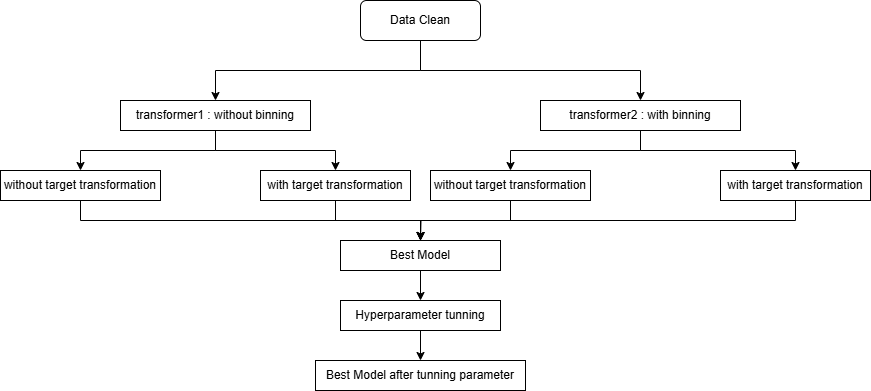

The diagram above was exported from draw.io. Its source (the exported page's mxGraphModel, read from the mxfile embedded in the PNG):
<mxGraphModel dx="993" dy="515" grid="1" gridSize="10" guides="1" tooltips="1" connect="1" arrows="1" fold="1" page="1" pageScale="1" pageWidth="827" pageHeight="1169" math="0" shadow="0">
  <root>
    <mxCell id="WIyWlLk6GJQsqaUBKTNV-0" />
    <mxCell id="WIyWlLk6GJQsqaUBKTNV-1" parent="WIyWlLk6GJQsqaUBKTNV-0" />
    <mxCell id="u436PoGRagJinTe_B2_0-4" style="edgeStyle=orthogonalEdgeStyle;rounded=0;orthogonalLoop=1;jettySize=auto;html=1;exitX=0.5;exitY=1;exitDx=0;exitDy=0;entryX=0.5;entryY=0;entryDx=0;entryDy=0;" edge="1" parent="WIyWlLk6GJQsqaUBKTNV-1" source="WIyWlLk6GJQsqaUBKTNV-3" target="u436PoGRagJinTe_B2_0-2">
      <mxGeometry relative="1" as="geometry" />
    </mxCell>
    <mxCell id="u436PoGRagJinTe_B2_0-5" style="edgeStyle=orthogonalEdgeStyle;rounded=0;orthogonalLoop=1;jettySize=auto;html=1;exitX=0.5;exitY=1;exitDx=0;exitDy=0;" edge="1" parent="WIyWlLk6GJQsqaUBKTNV-1" source="WIyWlLk6GJQsqaUBKTNV-3" target="u436PoGRagJinTe_B2_0-0">
      <mxGeometry relative="1" as="geometry" />
    </mxCell>
    <mxCell id="WIyWlLk6GJQsqaUBKTNV-3" value="Data Clean" style="rounded=1;whiteSpace=wrap;html=1;fontSize=12;glass=0;strokeWidth=1;shadow=0;" parent="WIyWlLk6GJQsqaUBKTNV-1" vertex="1">
      <mxGeometry x="400" y="40" width="120" height="40" as="geometry" />
    </mxCell>
    <mxCell id="u436PoGRagJinTe_B2_0-10" style="edgeStyle=orthogonalEdgeStyle;rounded=0;orthogonalLoop=1;jettySize=auto;html=1;exitX=0.5;exitY=1;exitDx=0;exitDy=0;entryX=0.5;entryY=0;entryDx=0;entryDy=0;" edge="1" parent="WIyWlLk6GJQsqaUBKTNV-1" source="u436PoGRagJinTe_B2_0-0" target="u436PoGRagJinTe_B2_0-6">
      <mxGeometry relative="1" as="geometry" />
    </mxCell>
    <mxCell id="u436PoGRagJinTe_B2_0-12" style="edgeStyle=orthogonalEdgeStyle;rounded=0;orthogonalLoop=1;jettySize=auto;html=1;exitX=0.5;exitY=1;exitDx=0;exitDy=0;" edge="1" parent="WIyWlLk6GJQsqaUBKTNV-1" source="u436PoGRagJinTe_B2_0-0" target="u436PoGRagJinTe_B2_0-7">
      <mxGeometry relative="1" as="geometry" />
    </mxCell>
    <mxCell id="u436PoGRagJinTe_B2_0-0" value="transformer1 : without binning" style="rounded=0;whiteSpace=wrap;html=1;" vertex="1" parent="WIyWlLk6GJQsqaUBKTNV-1">
      <mxGeometry x="160" y="140" width="190" height="30" as="geometry" />
    </mxCell>
    <mxCell id="u436PoGRagJinTe_B2_0-17" style="edgeStyle=orthogonalEdgeStyle;rounded=0;orthogonalLoop=1;jettySize=auto;html=1;exitX=0.5;exitY=1;exitDx=0;exitDy=0;entryX=0.5;entryY=0;entryDx=0;entryDy=0;" edge="1" parent="WIyWlLk6GJQsqaUBKTNV-1" source="u436PoGRagJinTe_B2_0-2" target="u436PoGRagJinTe_B2_0-16">
      <mxGeometry relative="1" as="geometry" />
    </mxCell>
    <mxCell id="u436PoGRagJinTe_B2_0-18" style="edgeStyle=orthogonalEdgeStyle;rounded=0;orthogonalLoop=1;jettySize=auto;html=1;exitX=0.5;exitY=1;exitDx=0;exitDy=0;entryX=0.5;entryY=0;entryDx=0;entryDy=0;" edge="1" parent="WIyWlLk6GJQsqaUBKTNV-1" source="u436PoGRagJinTe_B2_0-2" target="u436PoGRagJinTe_B2_0-14">
      <mxGeometry relative="1" as="geometry" />
    </mxCell>
    <mxCell id="u436PoGRagJinTe_B2_0-2" value="transformer2 : with binning" style="rounded=0;whiteSpace=wrap;html=1;" vertex="1" parent="WIyWlLk6GJQsqaUBKTNV-1">
      <mxGeometry x="580" y="140" width="200" height="30" as="geometry" />
    </mxCell>
    <mxCell id="u436PoGRagJinTe_B2_0-20" style="edgeStyle=orthogonalEdgeStyle;rounded=0;orthogonalLoop=1;jettySize=auto;html=1;exitX=0.5;exitY=1;exitDx=0;exitDy=0;entryX=0.5;entryY=0;entryDx=0;entryDy=0;" edge="1" parent="WIyWlLk6GJQsqaUBKTNV-1" source="u436PoGRagJinTe_B2_0-6" target="u436PoGRagJinTe_B2_0-19">
      <mxGeometry relative="1" as="geometry" />
    </mxCell>
    <mxCell id="u436PoGRagJinTe_B2_0-6" value="without target transformation" style="rounded=0;whiteSpace=wrap;html=1;" vertex="1" parent="WIyWlLk6GJQsqaUBKTNV-1">
      <mxGeometry x="40" y="210" width="160" height="30" as="geometry" />
    </mxCell>
    <mxCell id="u436PoGRagJinTe_B2_0-21" style="edgeStyle=orthogonalEdgeStyle;rounded=0;orthogonalLoop=1;jettySize=auto;html=1;exitX=0.5;exitY=1;exitDx=0;exitDy=0;entryX=0.5;entryY=0;entryDx=0;entryDy=0;" edge="1" parent="WIyWlLk6GJQsqaUBKTNV-1" source="u436PoGRagJinTe_B2_0-7" target="u436PoGRagJinTe_B2_0-19">
      <mxGeometry relative="1" as="geometry" />
    </mxCell>
    <mxCell id="u436PoGRagJinTe_B2_0-7" value="with target transformation" style="rounded=0;whiteSpace=wrap;html=1;" vertex="1" parent="WIyWlLk6GJQsqaUBKTNV-1">
      <mxGeometry x="300" y="210" width="150" height="30" as="geometry" />
    </mxCell>
    <mxCell id="u436PoGRagJinTe_B2_0-23" style="edgeStyle=orthogonalEdgeStyle;rounded=0;orthogonalLoop=1;jettySize=auto;html=1;exitX=0.5;exitY=1;exitDx=0;exitDy=0;entryX=0.5;entryY=0;entryDx=0;entryDy=0;" edge="1" parent="WIyWlLk6GJQsqaUBKTNV-1" source="u436PoGRagJinTe_B2_0-14" target="u436PoGRagJinTe_B2_0-19">
      <mxGeometry relative="1" as="geometry" />
    </mxCell>
    <mxCell id="u436PoGRagJinTe_B2_0-14" value="with target transformation" style="rounded=0;whiteSpace=wrap;html=1;" vertex="1" parent="WIyWlLk6GJQsqaUBKTNV-1">
      <mxGeometry x="760" y="210" width="150" height="30" as="geometry" />
    </mxCell>
    <mxCell id="u436PoGRagJinTe_B2_0-22" style="edgeStyle=orthogonalEdgeStyle;rounded=0;orthogonalLoop=1;jettySize=auto;html=1;exitX=0.5;exitY=1;exitDx=0;exitDy=0;" edge="1" parent="WIyWlLk6GJQsqaUBKTNV-1" source="u436PoGRagJinTe_B2_0-16">
      <mxGeometry relative="1" as="geometry">
        <mxPoint x="460" y="280" as="targetPoint" />
      </mxGeometry>
    </mxCell>
    <mxCell id="u436PoGRagJinTe_B2_0-16" value="without target transformation" style="rounded=0;whiteSpace=wrap;html=1;" vertex="1" parent="WIyWlLk6GJQsqaUBKTNV-1">
      <mxGeometry x="470" y="210" width="160" height="30" as="geometry" />
    </mxCell>
    <mxCell id="u436PoGRagJinTe_B2_0-25" style="edgeStyle=orthogonalEdgeStyle;rounded=0;orthogonalLoop=1;jettySize=auto;html=1;exitX=0.5;exitY=1;exitDx=0;exitDy=0;entryX=0.5;entryY=0;entryDx=0;entryDy=0;" edge="1" parent="WIyWlLk6GJQsqaUBKTNV-1" source="u436PoGRagJinTe_B2_0-19" target="u436PoGRagJinTe_B2_0-24">
      <mxGeometry relative="1" as="geometry" />
    </mxCell>
    <mxCell id="u436PoGRagJinTe_B2_0-19" value="Best Model" style="rounded=0;whiteSpace=wrap;html=1;" vertex="1" parent="WIyWlLk6GJQsqaUBKTNV-1">
      <mxGeometry x="380" y="280" width="160" height="30" as="geometry" />
    </mxCell>
    <mxCell id="u436PoGRagJinTe_B2_0-29" style="edgeStyle=orthogonalEdgeStyle;rounded=0;orthogonalLoop=1;jettySize=auto;html=1;exitX=0.5;exitY=1;exitDx=0;exitDy=0;entryX=0.5;entryY=0;entryDx=0;entryDy=0;" edge="1" parent="WIyWlLk6GJQsqaUBKTNV-1" source="u436PoGRagJinTe_B2_0-24" target="u436PoGRagJinTe_B2_0-26">
      <mxGeometry relative="1" as="geometry" />
    </mxCell>
    <mxCell id="u436PoGRagJinTe_B2_0-24" value="Hyperparameter tunning" style="rounded=0;whiteSpace=wrap;html=1;" vertex="1" parent="WIyWlLk6GJQsqaUBKTNV-1">
      <mxGeometry x="380" y="340" width="160" height="30" as="geometry" />
    </mxCell>
    <mxCell id="u436PoGRagJinTe_B2_0-26" value="Best Model after tunning parameter" style="rounded=0;whiteSpace=wrap;html=1;" vertex="1" parent="WIyWlLk6GJQsqaUBKTNV-1">
      <mxGeometry x="355" y="400" width="210" height="30" as="geometry" />
    </mxCell>
  </root>
</mxGraphModel>